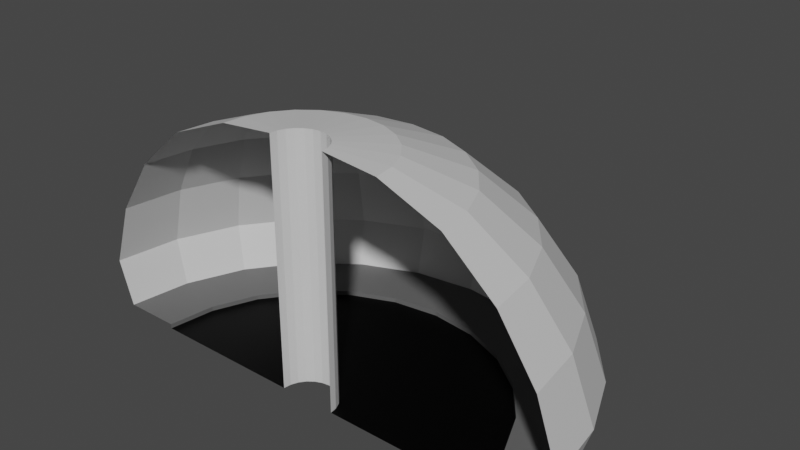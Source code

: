# Source: tunnel_end.blend  (saved by Blender 2.80.75; exported with 4.5.12 LTS)
import bpy
from mathutils import Matrix  # noqa: F401  (used for matrix-valued properties, if any)

bpy.ops.wm.read_factory_settings(use_empty=True)
scene = bpy.context.scene
scene.name = 'Scene'

# ---- collections
col_collection = bpy.data.collections.new('Collection'); scene.collection.children.link(col_collection)

# ---- images (referenced by path relative to the original .blend; pixels are not part of the script)
import os
ASSET_DIR = os.environ.get("B2B_ASSET_DIR", "")  # directory of the original .blend (textures are referenced by path, not embedded)
HERE = os.path.dirname(os.path.abspath(__file__))  # packed textures are extracted next to this script under _unpacked/

def load_image(name, relpath, width, height, colorspace="sRGB"):
    """Load a texture the original file referenced (path relative to the .blend, or extracted next to this script)."""
    p = next((c for c in (os.path.join(HERE, relpath), os.path.join(ASSET_DIR, relpath)) if relpath and os.path.exists(c)), "")
    if p:
        img = bpy.data.images.load(p, check_existing=True)
        img.name = name
    else:  # same state as the original file: an image datablock whose file is absent (Cycles renders it pink)
        img = bpy.data.images.new(name, width, height)
        img.source = "FILE"
        img.filepath = "//" + (relpath or name)
    img.colorspace_settings.name = colorspace
    return img
img_tunnel_end = load_image('tunnel_end', 'tunnel_end.png', 1024, 1024, 'sRGB')

# ---- materials (node trees are filled in below, after node groups)
mat_material_001 = bpy.data.materials.new('Material.001')
mat_material_002 = bpy.data.materials.new('Material.002')
mat_material_003 = bpy.data.materials.new('Material.003')
mat_material = bpy.data.materials.new('Material')

# ---- material node trees
mat_material_001.use_nodes = True; mat_material_001.node_tree.nodes.clear()
_N = mat_material_001.node_tree.nodes; _L = mat_material_001.node_tree.links
n0 = _N.new('ShaderNodeOutputMaterial'); n0.name = 'Material Output'; n0.location = (300, 300)
n1 = _N.new('ShaderNodeBsdfPrincipled'); n1.name = 'Principled BSDF'; n1.location = (10, 300)
n1.distribution = 'GGX'
n1.subsurface_method = 'BURLEY'
n1.inputs[0].default_value = (1.0, 1.0, 1.0, 1.0)
n1.inputs[3].default_value = 1.45
n1.inputs[27].default_value = (0.0, 0.0, 0.0, 1.0)
n1.inputs[28].default_value = 1.0
n2 = _N.new('ShaderNodeTexImage'); n2.name = 'Image Texture'; n2.location = (-4, 597)
n2.image = img_tunnel_end
_L.new(n1.outputs[0], n0.inputs[0])
n0.is_active_output = True
mat_material_002.use_nodes = True; mat_material_002.node_tree.nodes.clear()
_N = mat_material_002.node_tree.nodes; _L = mat_material_002.node_tree.links
n0 = _N.new('ShaderNodeOutputMaterial'); n0.name = 'Material Output'; n0.location = (300, 300)
n1 = _N.new('ShaderNodeBsdfPrincipled'); n1.name = 'Principled BSDF'; n1.location = (10, 300)
n1.distribution = 'GGX'
n1.subsurface_method = 'BURLEY'
n1.inputs[0].default_value = (0.0, 0.0, 0.0, 1.0)
n1.inputs[3].default_value = 1.45
n1.inputs[13].default_value = 0.1261
n1.inputs[27].default_value = (0.0, 0.0, 0.0, 1.0)
n1.inputs[28].default_value = 1.0
n2 = _N.new('ShaderNodeTexImage'); n2.name = 'Image Texture'; n2.location = (24, 586)
n2.image = img_tunnel_end
_L.new(n1.outputs[0], n0.inputs[0])
n0.is_active_output = True
mat_material_003.use_nodes = True; mat_material_003.node_tree.nodes.clear()
_N = mat_material_003.node_tree.nodes; _L = mat_material_003.node_tree.links
n0 = _N.new('ShaderNodeOutputMaterial'); n0.name = 'Material Output'; n0.location = (300, 300)
n1 = _N.new('ShaderNodeBsdfPrincipled'); n1.name = 'Principled BSDF'; n1.location = (10, 300)
n1.distribution = 'GGX'
n1.subsurface_method = 'BURLEY'
n1.inputs[0].default_value = (0.1193, 0.1193, 0.1193, 1.0)
n1.inputs[3].default_value = 1.45
n1.inputs[27].default_value = (0.0, 0.0, 0.0, 1.0)
n1.inputs[28].default_value = 1.0
n2 = _N.new('ShaderNodeTexImage'); n2.name = 'Image Texture'; n2.location = (20, 595)
n2.image = img_tunnel_end
_L.new(n1.outputs[0], n0.inputs[0])
n0.is_active_output = True
mat_material.use_nodes = True; mat_material.node_tree.nodes.clear()
_N = mat_material.node_tree.nodes; _L = mat_material.node_tree.links
n0 = _N.new('ShaderNodeOutputMaterial'); n0.name = 'Material Output'; n0.location = (300, 300)
n1 = _N.new('ShaderNodeTexImage'); n1.name = 'Image Texture'; n1.location = (20, 584)
n1.image = img_tunnel_end
n2 = _N.new('ShaderNodeBsdfPrincipled'); n2.name = 'Principled BSDF'; n2.location = (10, 300)
n2.distribution = 'GGX'
n2.subsurface_method = 'BURLEY'
n2.inputs[0].default_value = (0.6514, 0.6514, 0.6514, 1.0)
n2.inputs[3].default_value = 1.45
n2.inputs[27].default_value = (0.0, 0.0, 0.0, 1.0)
n2.inputs[28].default_value = 1.0
_L.new(n2.outputs[0], n0.inputs[0])
n0.is_active_output = True

# ---- world
world_world = bpy.data.worlds.new('World'); scene.world = world_world
world_world.use_nodes = True; world_world.node_tree.nodes.clear()
_N = world_world.node_tree.nodes; _L = world_world.node_tree.links
n0 = _N.new('ShaderNodeOutputWorld'); n0.name = 'World Output'; n0.location = (300, 300)
n1 = _N.new('ShaderNodeBackground'); n1.name = 'Background'; n1.location = (10, 300)
n1.inputs[0].default_value = (0.05088, 0.05088, 0.05088, 1.0)
_L.new(n1.outputs[0], n0.inputs[0])
n0.is_active_output = True
world_world.color = (0.05088, 0.05088, 0.05088)
world_world.use_sun_shadow = False
world_world.sun_shadow_jitter_overblur = 0.0

# ---- meshes
me_plane = bpy.data.meshes.new('Plane')
me_plane.from_pydata([(-3.912, 0.0, -1.863e-09), (-0.6096, 0.0, -1.863e-09), (-3.912, 0.0, 0.1), (-5.132, 0.0, 0.1), (-1.328, 4.957, 0.1), (-1.013, 3.779, 0.1), (-0.1578, 0.5888, -1.863e-09), (-1.013, 3.779, -1.863e-09), (-1.956, 3.388, -1.863e-09), (-0.3048, 0.5279, -1.863e-09), (-1.956, 3.388, 0.1), (-2.566, 4.444, 0.1), (-2.722, 4.714, 1.066), (-2.491, 4.315, 2.438), (-2.091, 3.621, 3.645), (-1.548, 2.681, 4.603), (-5.444, -1.297e-07, 1.066), (-0.8897, 1.541, 5.13), (-0.3048, 0.5279, 5.247), (-4.982, -3.142e-07, 2.438), (-4.181, -4.762e-07, 3.645), (-0.4311, 0.4311, 5.247), (-1.258, 1.258, 5.13), (-2.189, 2.189, 4.603), (-3.096, -6.05e-07, 4.603), (-2.957, 2.957, 3.645), (-3.523, 3.523, 2.438), (-3.849, 3.849, 1.066), (-1.779, -6.758e-07, 5.13), (-3.629, 3.629, 0.1), (-2.766, 2.766, 0.1), (-0.4311, 0.4311, -1.863e-09), (-0.6096, -7.301e-07, 5.247), (-2.766, 2.766, -1.863e-09), (-3.388, 1.956, -1.863e-09), (-0.5279, 0.3048, -1.863e-09), (-3.388, 1.956, 0.1), (-4.444, 2.566, 0.1), (-4.714, 2.722, 1.066), (-4.315, 2.491, 2.438), (-3.621, 2.091, 3.645), (-2.681, 1.548, 4.603), (-1.541, 0.8897, 5.13), (-0.5279, 0.3048, 5.247), (-0.5888, 0.1578, 5.247), (-1.719, 0.4605, 5.13), (-2.99, 0.8012, 4.603), (-4.039, 1.082, 3.645), (-4.813, 1.29, 2.438), (-5.258, 1.409, 1.066), (-4.957, 1.328, 0.1), (-3.779, 1.013, 0.1), (-0.5888, 0.1578, -1.863e-09), (-3.779, 1.013, -1.863e-09), (-0.1578, 0.5888, 5.247), (-0.4606, 1.719, 5.13), (-0.8012, 2.99, 4.603), (-1.082, 4.039, 3.645), (-1.29, 4.813, 2.438), (-1.409, 5.258, 1.066), (3.912, 0.0, -1.863e-09), (0.6096, 0.0, -1.863e-09), (3.912, 0.0, 0.1), (5.132, 0.0, 0.1), (1.328, 4.957, 0.1), (1.013, 3.779, 0.1), (0.1578, 0.5888, -1.863e-09), (1.013, 3.779, -1.863e-09), (1.956, 3.388, -1.863e-09), (0.3048, 0.5279, -1.863e-09), (1.956, 3.388, 0.1), (2.566, 4.444, 0.1), (2.722, 4.714, 1.066), (2.491, 4.315, 2.438), (2.091, 3.621, 3.645), (1.548, 2.681, 4.603), (5.444, -1.297e-07, 1.066), (0.8897, 1.541, 5.13), (0.3048, 0.5279, 5.247), (4.982, -3.142e-07, 2.438), (4.181, -4.762e-07, 3.645), (0.4311, 0.4311, 5.247), (1.258, 1.258, 5.13), (2.189, 2.189, 4.603), (3.096, -6.05e-07, 4.603), (2.957, 2.957, 3.645), (3.523, 3.523, 2.438), (3.849, 3.849, 1.066), (1.779, -6.758e-07, 5.13), (3.629, 3.629, 0.1), (2.766, 2.766, 0.1), (0.4311, 0.4311, -1.863e-09), (0.6096, -7.301e-07, 5.247), (2.766, 2.766, -1.863e-09), (3.388, 1.956, -1.863e-09), (0.5279, 0.3048, -1.863e-09), (3.388, 1.956, 0.1), (4.444, 2.566, 0.1), (4.714, 2.722, 1.066), (4.315, 2.491, 2.438), (3.621, 2.091, 3.645), (2.681, 1.548, 4.603), (1.541, 0.8897, 5.13), (0.5279, 0.3048, 5.247), (0.5888, 0.1578, 5.247), (1.719, 0.4605, 5.13), (2.99, 0.8012, 4.603), (4.039, 1.082, 3.645), (4.813, 1.29, 2.438), (5.258, 1.409, 1.066), (4.957, 1.328, 0.1), (3.779, 1.013, 0.1), (0.5888, 0.1578, -1.863e-09), (3.779, 1.013, -1.863e-09), (0.0, 5.444, 1.066), (0.0, 4.982, 2.438), (0.0, 4.181, 3.645), (0.0, 3.096, 4.603), (0.0, 1.779, 5.13), (0.0, 0.6096, 5.247), (0.0, 3.912, -1.863e-09), (0.0, 0.6096, -1.863e-09), (0.0, 3.912, 0.1), (0.0, 5.132, 0.1), (0.1578, 0.5888, 5.247), (0.4606, 1.719, 5.13), (0.8012, 2.99, 4.603), (1.082, 4.039, 3.645), (1.29, 4.813, 2.438), (1.409, 5.258, 1.066)], [], [(10, 11, 4, 5), (13, 12, 59, 58), (27, 29, 11, 12), (14, 13, 58, 57), (91, 69, 78, 81), (21, 22, 17, 18), (26, 27, 12, 13), (23, 25, 14, 15), (30, 29, 11, 10), (25, 26, 13, 14), (31, 33, 8, 9), (22, 23, 15, 17), (21, 31, 35, 43), (34, 36, 30, 33), (43, 42, 22, 21), (39, 38, 27, 26), (41, 40, 25, 23), (40, 39, 26, 25), (36, 37, 29, 30), (38, 37, 29, 27), (35, 34, 33, 31), (42, 41, 23, 22), (53, 51, 36, 34), (52, 1, 32, 44), (46, 47, 40, 41), (45, 46, 41, 42), (51, 50, 37, 36), (6, 54, 119, 121), (52, 53, 34, 35), (32, 28, 45, 44), (48, 49, 38, 39), (49, 50, 37, 38), (0, 2, 51, 53), (20, 19, 48, 47), (44, 45, 42, 43), (52, 44, 43, 35), (47, 48, 39, 40), (2, 3, 50, 51), (1, 0, 53, 52), (24, 20, 47, 46), (28, 24, 46, 45), (19, 16, 49, 48), (16, 3, 50, 49), (33, 30, 10, 8), (57, 58, 115, 116), (56, 57, 116, 117), (5, 4, 123, 122), (58, 59, 114, 115), (54, 55, 118, 119), (59, 4, 123, 114), (6, 7, 120, 121), (15, 14, 57, 56), (7, 5, 122, 120), (55, 56, 117, 118), (9, 8, 7, 6), (8, 10, 5, 7), (9, 18, 54, 6), (12, 11, 4, 59), (17, 15, 56, 55), (18, 17, 55, 54), (70, 65, 64, 71), (73, 128, 129, 72), (87, 72, 71, 89), (74, 127, 128, 73), (81, 78, 77, 82), (86, 73, 72, 87), (83, 75, 74, 85), (90, 70, 71, 89), (85, 74, 73, 86), (91, 69, 68, 93), (82, 77, 75, 83), (103, 95, 91, 81), (94, 93, 90, 96), (103, 81, 82, 102), (99, 86, 87, 98), (101, 83, 85, 100), (100, 85, 86, 99), (96, 90, 89, 97), (98, 87, 89, 97), (95, 91, 93, 94), (102, 82, 83, 101), (113, 94, 96, 111), (112, 104, 92, 61), (106, 101, 100, 107), (105, 102, 101, 106), (111, 96, 97, 110), (66, 121, 119, 124), (112, 95, 94, 113), (92, 104, 105, 88), (108, 99, 98, 109), (109, 98, 97, 110), (60, 113, 111, 62), (80, 107, 108, 79), (104, 103, 102, 105), (112, 95, 103, 104), (107, 100, 99, 108), (62, 111, 110, 63), (61, 112, 113, 60), (84, 106, 107, 80), (88, 105, 106, 84), (79, 108, 109, 76), (76, 109, 110, 63), (93, 68, 70, 90), (127, 116, 115, 128), (126, 117, 116, 127), (65, 122, 123, 64), (128, 115, 114, 129), (124, 119, 118, 125), (129, 114, 123, 64), (66, 121, 120, 67), (75, 126, 127, 74), (67, 120, 122, 65), (125, 118, 117, 126), (31, 21, 18, 9), (69, 66, 67, 68), (68, 67, 65, 70), (66, 124, 78, 69), (72, 129, 64, 71), (77, 125, 126, 75), (78, 124, 125, 77)])
me_plane.polygons.foreach_set('material_index', [2, 3, 3, 3, 3, 3, 3, 3, 2, 3, 1, 3, 3, 2, 3, 3, 3, 3, 2, 3, 1, 3, 2, 3, 3, 3, 2, 3, 1, 3, 3, 3, 2, 3, 3, 3, 3, 2, 1, 3, 3, 3, 3, 2, 3, 3, 2, 3, 3, 3, 1, 3, 2, 3, 1, 2, 3, 3, 3, 3, 2, 3, 3, 3, 3, 3, 3, 2, 3, 1, 3, 3, 2, 3, 3, 3, 3, 2, 3, 1, 3, 2, 3, 3, 3, 2, 3, 1, 3, 3, 3, 2, 3, 3, 3, 3, 2, 1, 3, 3, 3, 3, 2, 3, 3, 2, 3, 3, 3, 1, 3, 2, 3, 3, 1, 2, 3, 3, 3, 3])
_uv = me_plane.uv_layers.new(name='UVMap')
_uv.uv.foreach_set('vector', [0.1202, 0.001001, 0.001001, 0.001001, 0.001001, 0.1166, 0.1202, 0.1166, 0.1202, 0.1186, 0.001001, 0.1186, 0.001001, 0.2343, 0.1202, 0.2343, 0.9081, 0.5892, 0.8495, 0.5892, 0.8495, 0.7049, 0.9081, 0.7049, 0.2414, 0.1186, 0.1222, 0.1186, 0.1222, 0.2343, 0.2414, 0.2343, 0.3626, 0.9696, 0.3626, 0.9422, 0.2434, 0.9422, 0.2434, 0.9696, 0.999, 0.2343, 0.999, 0.1186, 0.9707, 0.1186, 0.9707, 0.2343, 0.3626, 0.1186, 0.2434, 0.1186, 0.2434, 0.2343, 0.3626, 0.2343, 0.6071, 0.7637, 0.7263, 0.7637, 0.7263, 0.7069, 0.6071, 0.7069, 0.3626, 0.2363, 0.2434, 0.2363, 0.2434, 0.3519, 0.3626, 0.3519, 0.1202, 0.3539, 0.001001, 0.3539, 0.001001, 0.4696, 0.1202, 0.4696, 0.7869, 0.8225, 0.7869, 0.7069, 0.7283, 0.7069, 0.7283, 0.8225, 0.1222, 0.8814, 0.2414, 0.8814, 0.2414, 0.8245, 0.1222, 0.8245, 0.8778, 0.9402, 0.8778, 0.8245, 0.8495, 0.8245, 0.8495, 0.9402, 0.6657, 0.9696, 0.6657, 0.9422, 0.6071, 0.9422, 0.6071, 0.9696, 0.9384, 0.7049, 0.9384, 0.5892, 0.9101, 0.5892, 0.9101, 0.7049, 0.4838, 0.3539, 0.3646, 0.3539, 0.3646, 0.4696, 0.4838, 0.4696, 0.7283, 0.8814, 0.8475, 0.8814, 0.8475, 0.8245, 0.7283, 0.8245, 0.6051, 0.001001, 0.4858, 0.001001, 0.4858, 0.1166, 0.6051, 0.1166, 0.6051, 0.1186, 0.4858, 0.1186, 0.4858, 0.2343, 0.6051, 0.2343, 0.9687, 0.1186, 0.9101, 0.1186, 0.9101, 0.2343, 0.9687, 0.2343, 0.6071, 0.8814, 0.7263, 0.8814, 0.7263, 0.8245, 0.6071, 0.8245, 0.9081, 0.4696, 0.9081, 0.3539, 0.8495, 0.3539, 0.8495, 0.4696, 0.7869, 0.9696, 0.7869, 0.9422, 0.7283, 0.9422, 0.7283, 0.9696, 0.9687, 0.7069, 0.9404, 0.7069, 0.9404, 0.8225, 0.9687, 0.8225, 0.001001, 0.8814, 0.1202, 0.8814, 0.1202, 0.8245, 0.001001, 0.8245, 0.8475, 0.8225, 0.8475, 0.7069, 0.7889, 0.7069, 0.7889, 0.8225, 0.1202, 0.5892, 0.001001, 0.5892, 0.001001, 0.7049, 0.1202, 0.7049, 0.6071, 0.9402, 0.7263, 0.9402, 0.7263, 0.9128, 0.6071, 0.9128, 0.8475, 0.1166, 0.8475, 0.001001, 0.7889, 0.001001, 0.7889, 0.1166, 0.001001, 0.9696, 0.1202, 0.9696, 0.1202, 0.9422, 0.001001, 0.9422, 0.7263, 0.2363, 0.6071, 0.2363, 0.6071, 0.3519, 0.7263, 0.3519, 0.7869, 0.4716, 0.7283, 0.4716, 0.7283, 0.5872, 0.7869, 0.5872, 0.9687, 0.9696, 0.9687, 0.9422, 0.9101, 0.9422, 0.9101, 0.9696, 0.6051, 0.5892, 0.4858, 0.5892, 0.4858, 0.7049, 0.6051, 0.7049, 0.999, 0.3519, 0.999, 0.2363, 0.9707, 0.2363, 0.9707, 0.3519, 0.4858, 0.9108, 0.6051, 0.9108, 0.6051, 0.8834, 0.4858, 0.8834, 0.7263, 0.5892, 0.6071, 0.5892, 0.6071, 0.7049, 0.7263, 0.7049, 0.7263, 0.4716, 0.6071, 0.4716, 0.6071, 0.5872, 0.7263, 0.5872, 0.7869, 0.2343, 0.7869, 0.1186, 0.7283, 0.1186, 0.7283, 0.2343, 0.1222, 0.7637, 0.2414, 0.7637, 0.2414, 0.7069, 0.1222, 0.7069, 0.7869, 0.3519, 0.7869, 0.2363, 0.7283, 0.2363, 0.7283, 0.3519, 0.7263, 0.3539, 0.6071, 0.3539, 0.6071, 0.4696, 0.7263, 0.4696, 0.3626, 0.7637, 0.3626, 0.7069, 0.2434, 0.7069, 0.2434, 0.7637, 0.999, 0.5892, 0.9707, 0.5892, 0.9707, 0.6461, 0.999, 0.6461, 0.4838, 0.5892, 0.3646, 0.5892, 0.3646, 0.7049, 0.4838, 0.7049, 0.4858, 0.7637, 0.6051, 0.7637, 0.6051, 0.7069, 0.4858, 0.7069, 0.3626, 0.5892, 0.2434, 0.5892, 0.2434, 0.7049, 0.3626, 0.7049, 0.2414, 0.5892, 0.1222, 0.5892, 0.1222, 0.7049, 0.2414, 0.7049, 0.999, 0.1166, 0.999, 0.001001, 0.9707, 0.001001, 0.9707, 0.1166, 0.1202, 0.8225, 0.1202, 0.7657, 0.001001, 0.7657, 0.001001, 0.8225, 0.8475, 0.2343, 0.8475, 0.1186, 0.7889, 0.1186, 0.7889, 0.2343, 0.1222, 0.8225, 0.2414, 0.8225, 0.2414, 0.7657, 0.1222, 0.7657, 0.999, 0.5304, 0.9707, 0.5304, 0.9707, 0.5872, 0.999, 0.5872, 0.3646, 0.8225, 0.4838, 0.8225, 0.4838, 0.7657, 0.3646, 0.7657, 0.8475, 0.3519, 0.8475, 0.2363, 0.7889, 0.2363, 0.7889, 0.3519, 0.8475, 0.9696, 0.8475, 0.9422, 0.7889, 0.9422, 0.7889, 0.9696, 0.9384, 0.9402, 0.9384, 0.8245, 0.9101, 0.8245, 0.9101, 0.9402, 0.6051, 0.8225, 0.6051, 0.7657, 0.4858, 0.7657, 0.4858, 0.8225, 0.8475, 0.7049, 0.8475, 0.5892, 0.7889, 0.5892, 0.7889, 0.7049, 0.7283, 0.9402, 0.8475, 0.9402, 0.8475, 0.9128, 0.7283, 0.9128, 0.7263, 0.1186, 0.6071, 0.1186, 0.6071, 0.2343, 0.7263, 0.2343, 0.7263, 0.001001, 0.6071, 0.001001, 0.6071, 0.1166, 0.7263, 0.1166, 0.9081, 0.1166, 0.9081, 0.001001, 0.8495, 0.001001, 0.8495, 0.1166, 0.6051, 0.4716, 0.4858, 0.4716, 0.4858, 0.5872, 0.6051, 0.5872, 0.6051, 0.9402, 0.6051, 0.9128, 0.4858, 0.9128, 0.4858, 0.9402, 0.4838, 0.4716, 0.3646, 0.4716, 0.3646, 0.5872, 0.4838, 0.5872, 0.9081, 0.2363, 0.8495, 0.2363, 0.8495, 0.3519, 0.9081, 0.3519, 0.6051, 0.3539, 0.4858, 0.3539, 0.4858, 0.4696, 0.6051, 0.4696, 0.6051, 0.2363, 0.4858, 0.2363, 0.4858, 0.3519, 0.6051, 0.3519, 0.4838, 0.8814, 0.4838, 0.8245, 0.3646, 0.8245, 0.3646, 0.8814, 0.9081, 0.4716, 0.8495, 0.4716, 0.8495, 0.5872, 0.9081, 0.5872, 0.3646, 0.9696, 0.4838, 0.9696, 0.4838, 0.9422, 0.3646, 0.9422, 0.999, 0.5284, 0.999, 0.4716, 0.9707, 0.4716, 0.9707, 0.5284, 0.7263, 0.9108, 0.7263, 0.8834, 0.6071, 0.8834, 0.6071, 0.9108, 0.3626, 0.4716, 0.2434, 0.4716, 0.2434, 0.5872, 0.3626, 0.5872, 0.9687, 0.001001, 0.9101, 0.001001, 0.9101, 0.1166, 0.9687, 0.1166, 0.2414, 0.4716, 0.1222, 0.4716, 0.1222, 0.5872, 0.2414, 0.5872, 0.1202, 0.4716, 0.001001, 0.4716, 0.001001, 0.5872, 0.1202, 0.5872, 0.001001, 0.7637, 0.1202, 0.7637, 0.1202, 0.7069, 0.001001, 0.7069, 0.9687, 0.2363, 0.9101, 0.2363, 0.9101, 0.3519, 0.9687, 0.3519, 0.2414, 0.9402, 0.2414, 0.8834, 0.1222, 0.8834, 0.1222, 0.9402, 0.999, 0.4696, 0.999, 0.4128, 0.9707, 0.4128, 0.9707, 0.4696, 0.3646, 0.9108, 0.4838, 0.9108, 0.4838, 0.8834, 0.3646, 0.8834, 0.9687, 0.4716, 0.9101, 0.4716, 0.9101, 0.5872, 0.9687, 0.5872, 0.3626, 0.9402, 0.3626, 0.8834, 0.2434, 0.8834, 0.2434, 0.9402, 0.4838, 0.2363, 0.3646, 0.2363, 0.3646, 0.3519, 0.4838, 0.3519, 0.9384, 0.7069, 0.9101, 0.7069, 0.9101, 0.8225, 0.9384, 0.8225, 0.1202, 0.9402, 0.1202, 0.8834, 0.001001, 0.8834, 0.001001, 0.9402, 0.9687, 0.5892, 0.9404, 0.5892, 0.9404, 0.7049, 0.9687, 0.7049, 0.3626, 0.3539, 0.2434, 0.3539, 0.2434, 0.4696, 0.3626, 0.4696, 0.2434, 0.8814, 0.3626, 0.8814, 0.3626, 0.8245, 0.2434, 0.8245, 0.999, 0.4108, 0.999, 0.3539, 0.9707, 0.3539, 0.9707, 0.4108, 0.4838, 0.1186, 0.3646, 0.1186, 0.3646, 0.2343, 0.4838, 0.2343, 0.4838, 0.9402, 0.4838, 0.9128, 0.3646, 0.9128, 0.3646, 0.9402, 0.9081, 0.8245, 0.8798, 0.8245, 0.8798, 0.9402, 0.9081, 0.9402, 0.2414, 0.3539, 0.1222, 0.3539, 0.1222, 0.4696, 0.2414, 0.4696, 0.4838, 0.001001, 0.3646, 0.001001, 0.3646, 0.1166, 0.4838, 0.1166, 0.7263, 0.8225, 0.7263, 0.7657, 0.6071, 0.7657, 0.6071, 0.8225, 0.8475, 0.4716, 0.7889, 0.4716, 0.7889, 0.5872, 0.8475, 0.5872, 0.3626, 0.8225, 0.3626, 0.7657, 0.2434, 0.7657, 0.2434, 0.8225, 0.2414, 0.2363, 0.1222, 0.2363, 0.1222, 0.3519, 0.2414, 0.3519, 0.7869, 0.7049, 0.7869, 0.5892, 0.7283, 0.5892, 0.7283, 0.7049, 0.001001, 0.999, 0.05961, 0.999, 0.05961, 0.9716, 0.001001, 0.9716, 0.3626, 0.001001, 0.2434, 0.001001, 0.2434, 0.1166, 0.3626, 0.1166, 0.7869, 0.001001, 0.7283, 0.001001, 0.7283, 0.1166, 0.7869, 0.1166, 0.1202, 0.2363, 0.001001, 0.2363, 0.001001, 0.3519, 0.1202, 0.3519, 0.2414, 0.001001, 0.1222, 0.001001, 0.1222, 0.1166, 0.2414, 0.1166, 0.2414, 0.9696, 0.2414, 0.9422, 0.1222, 0.9422, 0.1222, 0.9696, 0.9081, 0.2343, 0.9081, 0.1186, 0.8495, 0.1186, 0.8495, 0.2343, 0.6051, 0.8814, 0.6051, 0.8245, 0.4858, 0.8245, 0.4858, 0.8814, 0.9687, 0.3539, 0.9101, 0.3539, 0.9101, 0.4696, 0.9687, 0.4696, 0.6677, 0.9696, 0.7263, 0.9696, 0.7263, 0.9422, 0.6677, 0.9422, 0.9081, 0.7069, 0.8495, 0.7069, 0.8495, 0.8225, 0.9081, 0.8225, 0.7283, 0.9108, 0.8475, 0.9108, 0.8475, 0.8834, 0.7283, 0.8834, 0.8475, 0.3539, 0.7889, 0.3539, 0.7889, 0.4696, 0.8475, 0.4696, 0.8495, 0.9696, 0.9081, 0.9696, 0.9081, 0.9422, 0.8495, 0.9422, 0.9687, 0.9402, 0.9687, 0.8245, 0.9404, 0.8245, 0.9404, 0.9402, 0.3646, 0.7637, 0.4838, 0.7637, 0.4838, 0.7069, 0.3646, 0.7069, 0.7869, 0.3539, 0.7283, 0.3539, 0.7283, 0.4696, 0.7869, 0.4696, 0.6051, 0.9696, 0.6051, 0.9422, 0.4858, 0.9422, 0.4858, 0.9696])
me_plane.materials.append(mat_material_001)
me_plane.materials.append(mat_material_002)
me_plane.materials.append(mat_material_003)
me_plane.materials.append(mat_material)
me_plane.use_remesh_preserve_volume = False
me_plane.use_remesh_preserve_attributes = False
me_plane.use_mirror_vertex_groups = False
me_plane.update()

# ---- objects
ob_plane = bpy.data.objects.new('Plane', me_plane)

# ---- transforms, parenting, visibility, modifiers, constraints
ob_plane.location = (0.0, 0.0, 0.0)
ob_plane.lineart.crease_threshold = 0.0

# ---- collection membership
col_collection.objects.link(ob_plane)

# ---- scene / render settings (as saved in the file)
scene.frame_start = 1; scene.frame_end = 10000; scene.frame_set(0)
scene.render.engine = 'CYCLES'
scene.render.image_settings.file_format = 'FFMPEG'
scene.render.image_settings.color_mode = 'RGB'
scene.render.image_settings.compression = 0
scene.render.fps = 3
scene.render.fps_base = 0.1
scene.cycles.use_denoising = False
scene.cycles.samples = 128
scene.cycles.sampling_pattern = 'TABULATED_SOBOL'
scene.cycles.use_adaptive_sampling = False
scene.cycles.use_light_tree = False
scene.view_settings.look = 'High Contrast'
scene.view_settings.view_transform = 'Filmic'
bpy.context.view_layer.update()

# ---- added for rendering (the .blend has no active camera and no usable light): camera, sun
cam_auto = bpy.data.cameras.new('AutoCamera')
cam_auto.lens = 50.0
cam_auto.sensor_width = 36.0
cam_auto.clip_end = 1000.0
ob_auto_camera = bpy.data.objects.new('AutoCamera', cam_auto)
scene.collection.objects.link(ob_auto_camera)
ob_auto_camera.location = (12.2638, -11.9948, 12.4346)
ob_auto_camera.rotation_euler = (1.09748, -7.21219e-08, 0.694738)
scene.camera = ob_auto_camera
light_auto_sun = bpy.data.lights.new('AutoSun', 'SUN')
light_auto_sun.energy = 3.0
light_auto_sun.angle = 0.0523599
ob_auto_sun = bpy.data.objects.new('AutoSun', light_auto_sun)
scene.collection.objects.link(ob_auto_sun)
ob_auto_sun.rotation_euler = (0.872665, 0.174533, 0.523599)
bpy.context.view_layer.update()
